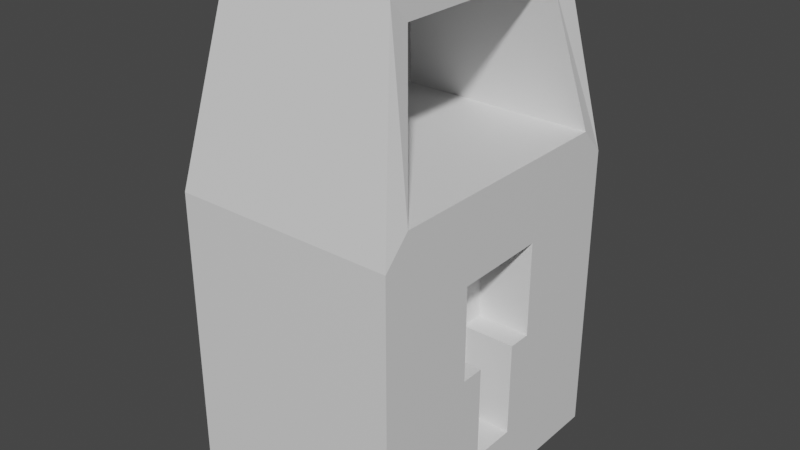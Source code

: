 # Source: locker_padlock.blend  (saved by Blender 2.83.18; exported with 4.5.12 LTS)
import bpy
from mathutils import Matrix  # noqa: F401  (used for matrix-valued properties, if any)

bpy.ops.wm.read_factory_settings(use_empty=True)
scene = bpy.context.scene
scene.name = 'Scene'

# ---- materials (node trees are filled in below, after node groups)
mat_brass = bpy.data.materials.new('brass')
mat_brass.use_transparent_shadow = False
mat_zinc = bpy.data.materials.new('zinc')
mat_zinc.use_transparent_shadow = False
mat_hole = bpy.data.materials.new('hole')
mat_hole.use_transparent_shadow = False

# ---- material node trees
mat_brass.use_nodes = True; mat_brass.node_tree.nodes.clear()
_N = mat_brass.node_tree.nodes; _L = mat_brass.node_tree.links
n0 = _N.new('ShaderNodeBsdfPrincipled'); n0.name = 'Principled BSDF'; n0.location = (10, 300)
n0.distribution = 'GGX'
n0.subsurface_method = 'BURLEY'
n0.inputs[3].default_value = 1.45
n0.inputs[27].default_value = (0.0, 0.0, 0.0, 1.0)
n0.inputs[28].default_value = 1.0
n1 = _N.new('ShaderNodeOutputMaterial'); n1.name = 'Material Output'; n1.location = (300, 300)
_L.new(n0.outputs[0], n1.inputs[0])
n1.is_active_output = True
mat_zinc.use_nodes = True; mat_zinc.node_tree.nodes.clear()
_N = mat_zinc.node_tree.nodes; _L = mat_zinc.node_tree.links
n0 = _N.new('ShaderNodeBsdfPrincipled'); n0.name = 'Principled BSDF'; n0.location = (10, 300)
n0.distribution = 'GGX'
n0.subsurface_method = 'BURLEY'
n0.inputs[3].default_value = 1.45
n0.inputs[27].default_value = (0.0, 0.0, 0.0, 1.0)
n0.inputs[28].default_value = 1.0
n1 = _N.new('ShaderNodeOutputMaterial'); n1.name = 'Material Output'; n1.location = (300, 300)
_L.new(n0.outputs[0], n1.inputs[0])
n1.is_active_output = True
mat_hole.use_nodes = True; mat_hole.node_tree.nodes.clear()
_N = mat_hole.node_tree.nodes; _L = mat_hole.node_tree.links
n0 = _N.new('ShaderNodeBsdfPrincipled'); n0.name = 'Principled BSDF'; n0.location = (10, 300)
n0.distribution = 'GGX'
n0.subsurface_method = 'BURLEY'
n0.inputs[3].default_value = 1.45
n0.inputs[27].default_value = (0.0, 0.0, 0.0, 1.0)
n0.inputs[28].default_value = 1.0
n1 = _N.new('ShaderNodeOutputMaterial'); n1.name = 'Material Output'; n1.location = (300, 300)
_L.new(n0.outputs[0], n1.inputs[0])
n1.is_active_output = True

# ---- world
world_world = bpy.data.worlds.new('World'); scene.world = world_world
world_world.use_nodes = True; world_world.node_tree.nodes.clear()
_N = world_world.node_tree.nodes; _L = world_world.node_tree.links
n0 = _N.new('ShaderNodeOutputWorld'); n0.name = 'World Output'; n0.location = (300, 300)
n1 = _N.new('ShaderNodeBackground'); n1.name = 'Background'; n1.location = (10, 300)
n1.inputs[0].default_value = (0.05088, 0.05088, 0.05088, 1.0)
_L.new(n1.outputs[0], n0.inputs[0])
n0.is_active_output = True
world_world.color = (0.05088, 0.05088, 0.05088)
world_world.use_sun_shadow = False
world_world.sun_shadow_jitter_overblur = 0.0

# ---- meshes
me_cube = bpy.data.meshes.new('Cube')
me_cube.from_pydata([(0.4158, -0.2753, 0.9242), (0.4158, -0.2753, 1.147), (0.4158, -0.05205, 0.9242), (0.4158, -0.05205, 1.147), (0.5814, -0.1813, 0.965), (0.5814, -0.2561, 1.167), (0.5814, -0.1462, 0.965), (0.5814, -0.07122, 1.167), (0.4376, -0.2473, 1.29), (0.4376, -0.07998, 1.29), (0.5617, -0.09435, 1.275), (0.5617, -0.2329, 1.275), (0.5814, -0.1283, 1.107), (0.5617, -0.07998, 1.29), (0.5617, -0.2473, 1.29), (0.432, -0.07122, 1.167), (0.432, -0.2561, 1.167), (0.4497, -0.09435, 1.275), (0.4497, -0.2329, 1.275), (0.5814, -0.05205, 1.147), (0.5814, -0.05205, 0.9242), (0.5814, -0.2753, 0.9242), (0.5814, -0.2753, 1.147), (0.5814, -0.1283, 1.036), (0.5814, -0.199, 1.036), (0.5814, -0.199, 1.106), (0.5814, -0.1813, 1.036), (0.5814, -0.146, 1.036), (0.5414, -0.1813, 0.965), (0.5414, -0.1462, 0.965), (0.5414, -0.1462, 1.036), (0.5414, -0.1283, 1.106), (0.5414, -0.199, 1.107), (0.5414, -0.199, 1.036), (0.5414, -0.1283, 1.036), (0.5414, -0.1813, 1.036)], [], [(2, 3, 19, 20), (21, 22, 1, 0), (2, 20, 21, 0), (19, 3, 9, 13), (13, 9, 8, 14), (5, 7, 15, 16), (1, 22, 14, 8), (7, 5, 22, 19), (11, 10, 13, 14), (10, 7, 19, 13), (5, 11, 14, 22), (11, 5, 16, 18), (10, 11, 18, 17), (7, 10, 17, 15), (12, 23, 6, 20, 19), (6, 4, 21, 20), (25, 12, 19, 22), (4, 24, 25, 22, 21), (24, 26, 35, 33), (4, 6, 29, 28), (27, 23, 34, 30), (4, 26, 24), (23, 12, 31, 34), (26, 4, 28, 35), (6, 23, 27), (34, 31, 30), (30, 31, 32, 33, 35), (29, 30, 35, 28), (12, 25, 32, 31), (6, 27, 30, 29), (25, 24, 33, 32)])
me_cube.polygons.foreach_set('material_index', [0, 0, 0, 1, 1, 1, 1, 1, 1, 1, 1, 1, 1, 1, 0, 0, 0, 0, 0, 0, 0, 0, 0, 0, 0, 2, 2, 2, 0, 0, 0])
_uv = me_cube.uv_layers.new(name='UVMap')
_uv.uv.foreach_set('vector', [0.375, 0.25, 0.625, 0.25, 0.625, 0.5, 0.375, 0.5, 0.375, 0.75, 0.625, 0.75, 0.625, 1.0, 0.375, 1.0, 0.125, 0.5, 0.375, 0.5, 0.375, 0.75, 0.125, 0.75, 0.625, 0.5, 0.625, 0.25, 0.625, 0.25, 0.625, 0.5, 0.625, 0.5, 0.875, 0.5, 0.875, 0.75, 0.625, 0.75, 0.625, 0.7285, 0.625, 0.5215, 0.625, 0.5215, 0.625, 0.7285, 0.625, 1.0, 0.625, 0.75, 0.625, 0.75, 0.625, 1.0, 0.625, 0.5215, 0.625, 0.7285, 0.625, 0.75, 0.625, 0.5, 0.625, 0.7285, 0.625, 0.5215, 0.625, 0.5, 0.625, 0.75, 0.625, 0.5215, 0.625, 0.5215, 0.625, 0.5, 0.625, 0.5, 0.625, 0.7285, 0.625, 0.7285, 0.625, 0.75, 0.625, 0.75, 0.625, 0.7285, 0.625, 0.7285, 0.625, 0.7285, 0.625, 0.7285, 0.625, 0.5215, 0.625, 0.7285, 0.625, 0.7285, 0.625, 0.5215, 0.625, 0.5215, 0.625, 0.5215, 0.625, 0.5215, 0.625, 0.5215, 0.5396, 0.5457, 0.5, 0.5457, 0.4207, 0.5457, 0.375, 0.5, 0.625, 0.5, 0.4207, 0.625, 0.4207, 0.7043, 0.375, 0.75, 0.375, 0.5, 0.5793, 0.6646, 0.5793, 0.5457, 0.625, 0.5, 0.625, 0.75, 0.4604, 0.7043, 0.5, 0.7043, 0.5793, 0.7043, 0.625, 0.75, 0.375, 0.75, 0.5, 0.6646, 0.5, 0.6448, 0.5, 0.6448, 0.5, 0.6646, 0.4207, 0.6448, 0.4207, 0.625, 0.4207, 0.625, 0.4207, 0.6448, 0.5, 0.6052, 0.5, 0.5854, 0.5, 0.5854, 0.5, 0.6052, 0.4604, 0.6448, 0.4802, 0.6448, 0.4802, 0.6646, 0.5, 0.5854, 0.5396, 0.5854, 0.5396, 0.5854, 0.5, 0.5854, 0.4802, 0.6448, 0.4604, 0.6448, 0.4604, 0.6448, 0.4802, 0.6448, 0.4604, 0.5854, 0.4802, 0.5854, 0.4802, 0.6052, 0.5, 0.5854, 0.5396, 0.625, 0.5, 0.6052, 0.5, 0.625, 0.5396, 0.625, 0.5396, 0.6646, 0.5, 0.6646, 0.5, 0.6448, 0.4604, 0.625, 0.4802, 0.625, 0.4802, 0.6448, 0.4604, 0.6448, 0.5793, 0.625, 0.5793, 0.6646, 0.5793, 0.6646, 0.5793, 0.625, 0.4604, 0.6052, 0.4802, 0.6052, 0.4802, 0.6052, 0.4604, 0.6052, 0.5396, 0.6646, 0.5, 0.6646, 0.5, 0.6646, 0.5396, 0.6646])
me_cube.materials.append(mat_brass)
me_cube.materials.append(mat_zinc)
me_cube.materials.append(mat_hole)
me_cube.use_remesh_fix_poles = True
me_cube.use_remesh_preserve_attributes = False
me_cube.use_mirror_vertex_groups = False
me_cube.update()

# ---- objects
ob_cube = bpy.data.objects.new('Cube', me_cube)

# ---- transforms, parenting, visibility, modifiers, constraints
ob_cube.location = (0.0, 0.0, 0.5)
ob_cube.lineart.crease_threshold = 0.0

# ---- collection membership
scene.collection.objects.link(ob_cube)

# ---- scene / render settings (as saved in the file)
scene.frame_start = 1; scene.frame_end = 250; scene.frame_set(1)
scene.render.engine = 'BLENDER_EEVEE_NEXT'
scene.cycles.use_denoising = False
scene.cycles.samples = 128
scene.cycles.sampling_pattern = 'TABULATED_SOBOL'
scene.cycles.use_adaptive_sampling = False
scene.cycles.use_light_tree = False
scene.view_settings.view_transform = 'Filmic'
bpy.context.view_layer.update()

# ---- added for rendering (the .blend has no active camera and no usable light): camera, sun
cam_auto = bpy.data.cameras.new('AutoCamera')
cam_auto.lens = 50.0
cam_auto.sensor_width = 36.0
cam_auto.clip_end = 1000.0
ob_auto_camera = bpy.data.objects.new('AutoCamera', cam_auto)
scene.collection.objects.link(ob_auto_camera)
ob_auto_camera.location = (0.923485, -0.673481, 1.94685)
ob_auto_camera.rotation_euler = (1.09748, -7.21219e-08, 0.694738)
scene.camera = ob_auto_camera
light_auto_sun = bpy.data.lights.new('AutoSun', 'SUN')
light_auto_sun.energy = 3.0
light_auto_sun.angle = 0.0523599
ob_auto_sun = bpy.data.objects.new('AutoSun', light_auto_sun)
scene.collection.objects.link(ob_auto_sun)
ob_auto_sun.rotation_euler = (0.872665, 0.174533, 0.523599)
bpy.context.view_layer.update()
